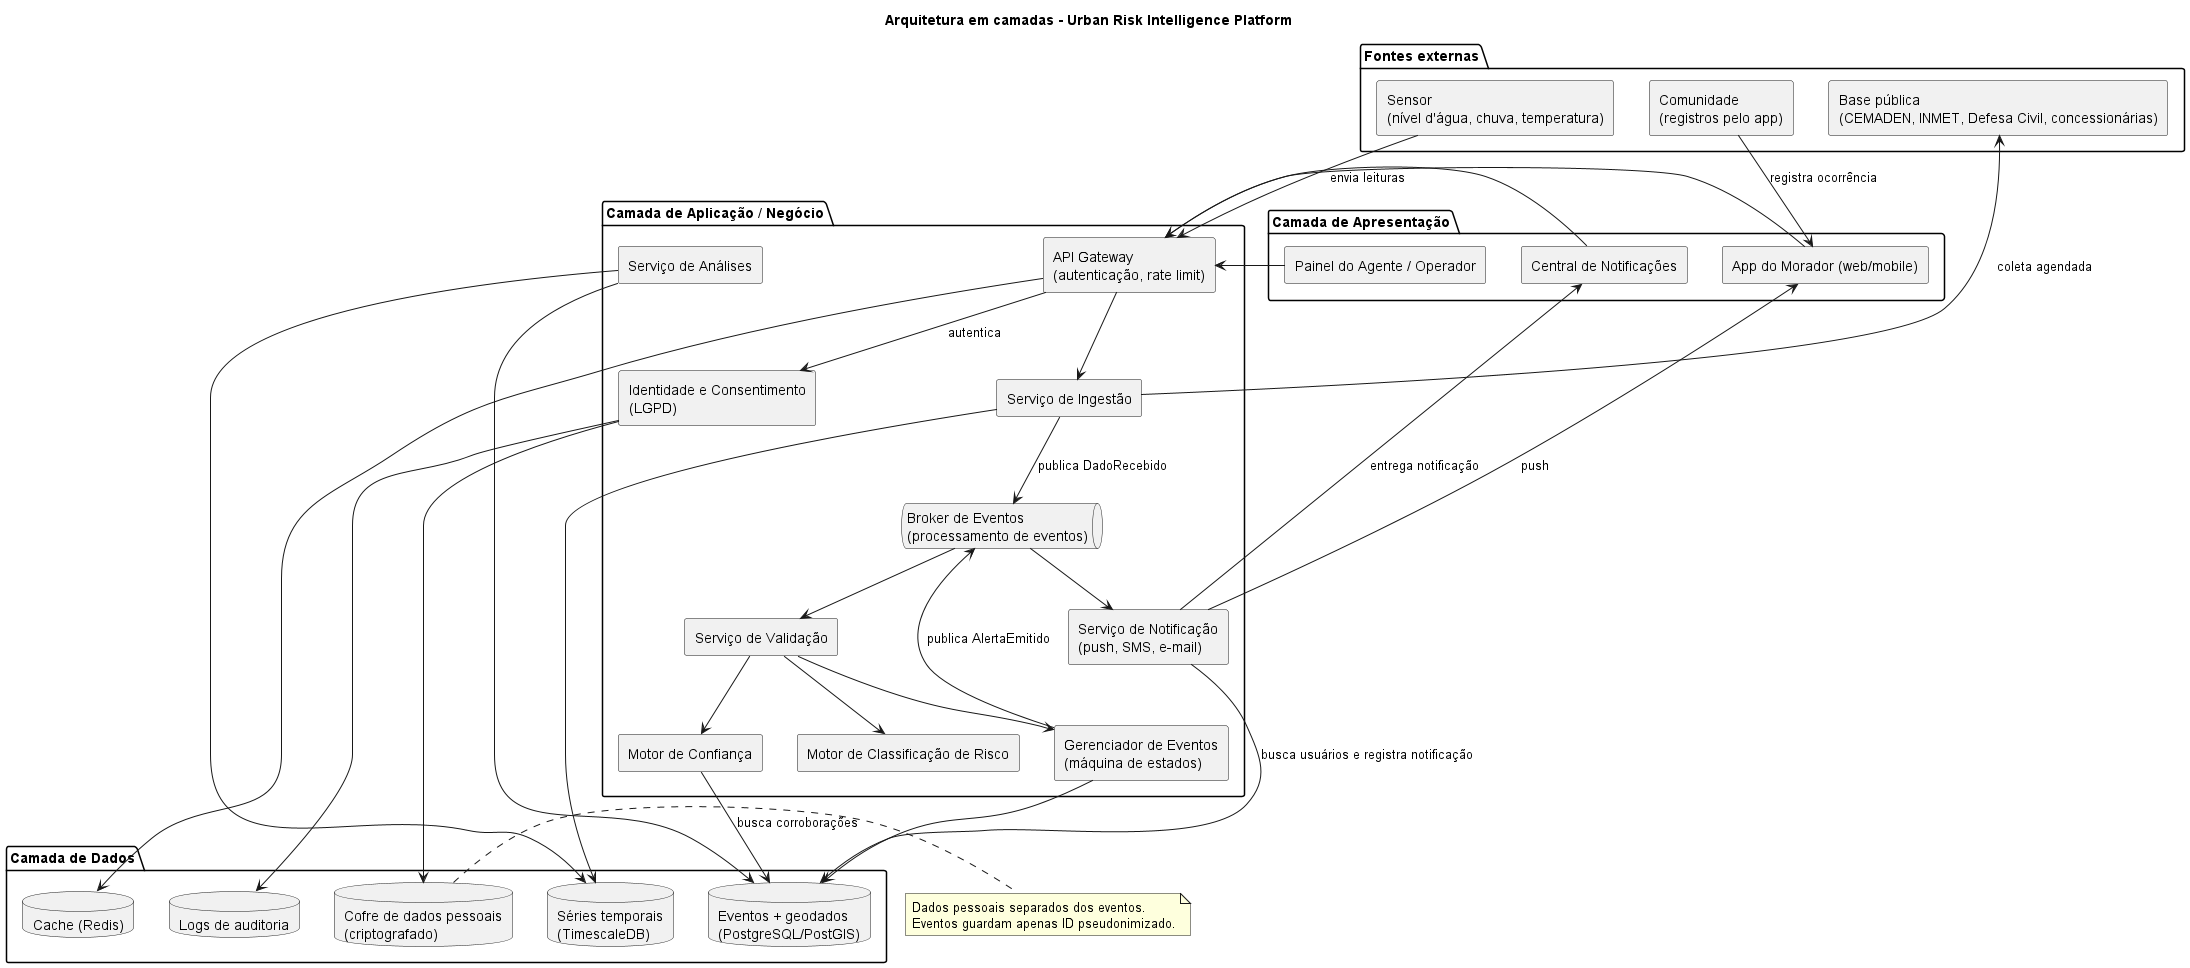

The diagram above was rendered by PlantUML. Its source (embedded in the PNG):
@startuml arquitetura
title Arquitetura em camadas - Urban Risk Intelligence Platform
skinparam componentStyle rectangle

package "Fontes externas" {
  [Sensor\n(nível d'água, chuva, temperatura)] as S
  [Base pública\n(CEMADEN, INMET, Defesa Civil, concessionárias)] as API
  [Comunidade\n(registros pelo app)] as COM
}

package "Camada de Apresentação" {
  [App do Morador (web/mobile)] as APP
  [Painel do Agente / Operador] as PAINEL
  [Central de Notificações] as CNUI
}

package "Camada de Aplicação / Negócio" {
  [API Gateway\n(autenticação, rate limit)] as GW
  [Serviço de Ingestão] as ING
  queue "Broker de Eventos\n(processamento de eventos)" as BR
  [Serviço de Validação] as VAL
  [Motor de Confiança] as CONF
  [Motor de Classificação de Risco] as RISK
  [Gerenciador de Eventos\n(máquina de estados)] as EV
  [Serviço de Notificação\n(push, SMS, e-mail)] as NOT
  [Serviço de Análises] as ANA
  [Identidade e Consentimento\n(LGPD)] as IAM
}

package "Camada de Dados" {
  database "Eventos + geodados\n(PostgreSQL/PostGIS)" as DB
  database "Séries temporais\n(TimescaleDB)" as TS
  database "Cofre de dados pessoais\n(criptografado)" as PII
  database "Logs de auditoria" as LOG
  database "Cache (Redis)" as CACHE
}

COM --> APP : registra ocorrência
S --> GW : envia leituras
ING --> API : coleta agendada
APP --> GW
PAINEL --> GW
CNUI --> GW
GW --> IAM : autentica
GW --> ING
GW --> CACHE
ING --> BR : publica DadoRecebido
ING --> TS
BR --> VAL
VAL --> CONF
VAL --> RISK
VAL --> EV
CONF --> DB : busca corroborações
EV --> DB
EV --> BR : publica AlertaEmitido
BR --> NOT
NOT --> DB : busca usuários e registra notificação
NOT --> APP : push
NOT --> CNUI : entrega notificação
ANA --> DB
ANA --> TS
IAM --> PII
IAM --> LOG

note right of PII
  Dados pessoais separados dos eventos.
  Eventos guardam apenas ID pseudonimizado.
end note
@enduml